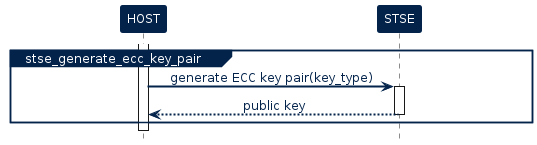

The diagram above was rendered by PlantUML. Its source (embedded in the PNG):
@startuml inline_umlgraph_9.png

!$ST_FONT = Helvetica


!$ST_WHITE =  		  "#FFFFFF"

!$ST_DARK_BLUE = 	  "#03234B"
!$ST_DARK_BLUE_75 =   "#425A78"
!$ST_DARK_BLUE_50 =   "#8191A5"
!$ST_DARK_BLUE_25 =   "#BDC5D0"

!$ST_BLUE = 		  "#3CB4E6"
!$ST_BLUE_75 = 		  "#6DC7EC"
!$ST_BLUE_50 = 		  "#9DD9F2"
!$ST_BLUE_25 = 		  "#CEECF9"

!$ST_YELLOW = 	      "#FFD200"
!$ST_YELLOW_75 =      "#FFDD40"
!$ST_YELLOW_50 =      "#FFE87F"
!$ST_YELLOW_25 =      "#FFF4BF"

!$ST_PINK =   		  "#E6007E"
!$ST_PINK_75 =		  "#EC409E"
!$ST_PINK_50 =		  "#F27FBE"
!$ST_PINK_25 =		  "#F8BCDD"


!$ST_GREY =			  "#464650"
!$ST_GREY_75 =		  "#74747C"
!$ST_GREY_50 =		  "#A2A2A7"
!$ST_GREY_25 =		  "#D1D1D3"

!$ST_GREEN = 		  "#49B170"
!$ST_GREEN_75 = 	  "#77C594"
!$ST_GREEN_50 = 	  "#A4D8B7"
!$ST_GREEN_25 = 	  "#D1EBDB"

!$ST_DARK_GREEN = 	  "#04572F"
!$ST_DARK_GREEN_75 =  "#438163"
!$ST_DARK_GREEN_50 =  "#81AB97"
!$ST_DARK_GREEN_25 =  "#BDD3C8"

!$ST_PURPLE = 		  "#8C0078"
!$ST_PURPLE_75 = 	  "#A940A9"
!$ST_PURPLE_50 = 	  "#C57FBB"
!$ST_PURPLE_25 = 	  "#E2BFDD"

skinparam shadowing             false
skinparam  Arrow {
    Color            $ST_DARK_BLUE
    FontColor        $ST_DARK_BLUE
    FontName         $ST_FONT
    FontSize         12
    MessageAlignment center
    HeadColor        $ST_DARK_BLUE
    Thickness        2
    FontStyle        normal
    LollipopColor    $ST_DARK_BLUE
  }


skinparam FontColor				$ST_DARK_BLUE
skinparam Linetype           ortho



skinparam Activity {
  BackgroundColor           $ST_BLUE_25
  BorderColor               $ST_DARK_BLUE
  FontColor                 $ST_DARK_BLUE
  FontStyle                 normal
  FontSize                  12
  Diamond {
    BackgroundColor    $ST_BLUE_25
    BorderColor        $ST_DARK_BLUE
    FontColor          $ST_DARK_BLUE
  }
}


skinparam Package {
    Style  frame
}

skinparam component {
    Style rectangle
}

skinparam Rectangle {
  BackgroundColor 		$ST_WHITE
  BorderColor     		$ST_DARK_BLUE
  FontSize        		16
  FontColor       		$ST_DARK_BLUE
  FontStyle       		bold
  BorderThickness 		1.5
  StereotypeFontName 	$ST_FONT
  StereotypeFontSize 	12
  StereotypeFontColor 	$ST_DARK_BLUE
  StereotypeFontStyle 	normal
}

skinparam File {
  BackgroundColor $ST_WHITE
  BorderColor     $ST_DARK_BLUE
  FontSize        12
  FontColor       $ST_DARK_BLUE
  FontStyle       normal
  BorderThickness 1 
  Stereotype {
    FontName $ST_FONT
    FontSize 12
    FontColor $ST_DARK_BLUE
    FontStyle normal
  }
}

skinparam Frame {
  BackgroundColor $ST_WHITE
  HeaderFontColor $ST_DARK_BLUE
  HeaderBackgroundColor $ST_DARK_BLUE
  BorderColor     $ST_DARK_BLUE
  FontSize        14
  FontColor       $ST_DARK_BLUE
  FontStyle       bold
  BorderThickness 1 
  Stereotype {
    FontName $ST_FONT
    FontSize 10
    FontColor $ST_DARK_BLUE
    FontStyle normal
  }
}

skinparam Node {
  BackgroundColor 		$ST_BLUE
  BorderColor     		$ST_DARK_BLUE
  FontSize        		16
  FontColor       		$ST_WHITE
  FontStyle       		bold
  BorderThickness 		1.5
  StereotypeFontName 	$ST_FONT
  StereotypeFontSize 	12
  StereotypeFontColor 	$ST_WHITE
  StereotypeFontStyle 	normal
}



skinparam	Sequence {

    BorderColor 		$ST_DARK_BLUE
    BackgroundColor 	$ST_WHITE
    StartColor 			$ST_DARK_BLUE
    EndColor 			$ST_DARK_BLUE

    ReferenceAlignment          center
    ReferenceBackgroundColor    $ST_WHITE
    ReferenceBorderColor        $ST_DARK_BLUE
    ReferenceBorderThickness    1
    ReferenceFontColor          $ST_DARK_BLUE
    ReferenceFontName           $ST_FONT
    ReferenceFontSize           12
    ReferenceFontStyle          normal
    ReferenceHeaderBackgroundColor  $ST_WHITE

    Message {
      Alignment     center
      TextAligmenet center
    }

    Title {
        FontColor $ST_DARK_BLUE
        FontName  $ST_FONT
        FontSize  16
        FontStyle bold
    }

    Box {
        BackgroundColor $ST_WHITE
        BorderColor     $ST_DARK_BLUE
        FontColor       $ST_DARK_BLUE
        FontName        $ST_FONT
    }

    Group {
      
      BackgroundColor   $ST_DARK_BLUE
      BorderColor 		  $ST_DARK_BLUE
      FontColor 		    $ST_DARK_BLUE
      FontName          $ST_FONT
      FontStyle         normal
      FontSize          12
      
      Header {
        FontColor        $ST_WHITE
        FontSize 		 12
        FontStyle 	     normal
        BackgroundColor  $ST_DARK_BLUE
      }
      
      Body {
        BackgroundColor    $ST_WHITE
      }
    }

    Divider {
      BackgroundColor 	$ST_BLUE_25
      BorderColor 		$ST_DARK_BLUE
      BorderThickness 	1
      FontColor 		$ST_WHITE
    }   

    


    Stereotype {
      FontName  $ST_FONT
      FontSize  12
      FontColor $ST_WHITE
      FontStyle normal
    }  

}


skinparam stereotype {
    StereotypePosition          center
    CBackgroundColor 			$ST_WHITE
    CBorderColor 				$ST_DARK_BLUE
    ABackgroundColor 			$ST_WHITE
    ABorderColor 				$ST_DARK_BLUE
    IBackgroundColor 			$ST_WHITE
    IBorderColor 				$ST_DARK_BLUE
    EBackgroundColor 			$ST_WHITE
    EBorderColor 				$ST_DARK_BLUE
    NBackgroundColor 			$ST_WHITE
    NBorderColor 				$ST_DARK_BLUE
}

skinparam participant {
	FontName					$ST_FONT
	FontColor 					$ST_WHITE
	FontStyle					normal
    FontSize                    12
	BorderColor 				$ST_DARK_BLUE
	BackgroundColor 			$ST_DARK_BLUE
	BorderThickness 			1
	Padding                     100
}

skinparam Actor {
    BorderColor 		        $ST_DARK_BLUE
    TitleFontColor 				$ST_DARK_BLUE
    BackgroundColor 			$ST_WHITE
    StartColor 					$ST_DARK_BLUE
    EndColor 					$ST_DARK_BLUE
    BoxBackgroundColor 			$ST_BLUE_25
    BoxBorderColor 				$ST_BLUE_25
    BoxFontColor 				$ST_WHITE
    DelayFontColor 				$ST_DARK_BLUE
    LifeLineBorderColor 		$ST_DARK_BLUE
    LifeLineBorderThickness 	1
    LifeLineBackgroundColor 	$ST_WHITE
    GroupBorderColor 			$ST_DARK_BLUE
    GroupFontColor 				$ST_DARK_BLUE
    GroupHeaderFontColor 		$ST_WHITE
    DividerBackgroundColor 		$ST_BLUE_25
    DividerBorderColor 			$ST_BLUE_25
    DividerBorderThickness 		1
    DividerFontColor 			$ST_WHITE
    ReferenceBackgroundColor 	$ST_WHITE
    ReferenceBorderColor 		$ST_DARK_BLUE
    ReferenceFontColor 			$ST_DARK_BLUE
    ReferenceHeaderFontColor 	$ST_DARK_BLUE
    StereotypeFontColor 		$ST_DARK_BLUE
    StereotypeFontSize 			10
    StereotypeFontStyle			normal
	FontColor 					$ST_DARK_BLUE
    FontSize                    12
	FontName					$ST_FONT
	FontStyle					normal
}

skinparam entity {
	BorderColor 				$ST_DARK_BLUE
	BackgroundColor 			$ST_WHITE 
	FontColor 					$ST_DARK_BLUE
    FontSize                    12
	FontName					$ST_FONT
	FontStyle					normal
}

skinparam note {
	TextAlignment          		center
	Shadowing					false
	BorderThickness 			1
	BackgroundColor 			$ST_DARK_BLUE
	BorderColor 				$ST_DARK_BLUE
	FontColor 					$ST_WHITE
    FontSize                    12
	FontName					$ST_FONT
	FontStyle					normal
}

skinparam interface {
    FontColor 					$ST_PINK
    FontSize                    12
	BackgroundColor  			$ST_BLUE_25
	BorderColor  				$ST_BLUE_25
	FontName					$ST_FONT
	FontStyle					normal
}

skinparam usecase {
	FontColor 					$ST_DARK_BLUE
	BorderColor 				$ST_DARK_BLUE
	BackgroundColor 			$ST_WHITE 
	BorderThickness 			1
	StereotypeFontColor 		$ST_DARK_BLUE
    StereotypeFontSize 			10
    StereotypeFontStyle			normal
}


<style>
timingDiagram {
    LineThickness 1
    LineColor $ST_DARK_BLUE
    FontColor $ST_DARK_BLUE

    constraintArrow {
      LineColor $ST_PINK
    }
    arrow {
      LineColor $ST_PINK
    }
    concise {
	  FontColor       $ST_WHITE
      BackgroundColor $ST_DARK_BLUE_75 
      LineColor       $ST_DARK_BLUE
    }
    robust {
      LineThickness   2
      LineColor       $ST_DARK_BLUE
    }
    clock {
      LineThickness   2
      LineColor       $ST_DARK_BLUE
    }
    binary {
      LineThickness   2
      LineColor       $ST_DARK_BLUE 
    }
}
</style>



skinparam SequenceGroupBodyBackgroundColor transparent
	
    hide footbox

    !$STSE_API = $ST_GREEN_50
    !$STSE_SERVICE = $ST_YELLOW_50
    !$STSE_CORE = $ST_PINK_25 
    !$STSE_ACTIVITY = $ST_DARK_BLUE_25


    skinparam legend {
        BackgroundColor #White
        BorderColor $ST_DARK_BLUE
        EntrySeparator #White
    }


    !procedure $add_legend()
    legend right 
        <#White,#White>| | |<font color=$STSE_API><&media-stop></font> | <b>API routine</b> |
        | | |<font color=$STSE_SERVICE><&media-stop></font> | <b>service routine</b> |
        | | |<font color=$STSE_CORE><&media-stop></font> | <b>core/platform routine</b> |
    endlegend
    !endprocedure


    !procedure $command_exchange($participant_sender,$cmd,$param,$participant_target,$return)
    $participant_sender -> $participant_target : <b>$cmd</b>$param
            activate $participant_target $STSE_ACTIVITY
            return $return
    !endprocedure

    !procedure $stsafea_service_uml($service_name,$cmd,$param,$return)


        participant HOST 
        participant SE as "STSAFE-Axxx"
    
    group $service_name
        activate HOST $STSE_ACTIVITY
        $command_exchange(HOST,$cmd,$param,SE,$return)
    end 
    !endprocedure


    'Define participant (define order = display order left to right)
    participant "HOST" as HOST
    participant "STSE" as STSE
    
    activate HOST
    group stse_generate_ecc_key_pair
        
        HOST -> STSE : generate ECC key pair(key_type)
        Activate STSE
        return public key

    end 
@enduml